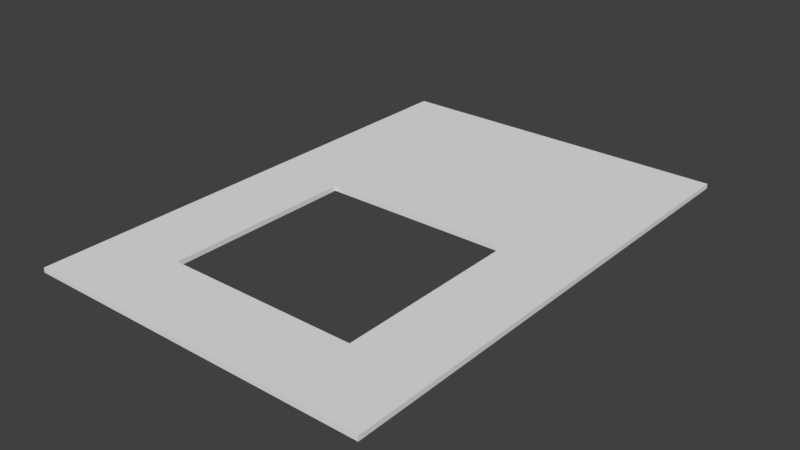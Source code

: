 # Source: SwimmingPoolRoomFloor_26x18x0.25.blend  (saved by Blender 2.79.0; exported with 4.5.12 LTS)
import bpy
from mathutils import Matrix  # noqa: F401  (used for matrix-valued properties, if any)

bpy.ops.wm.read_factory_settings(use_empty=True)
scene = bpy.context.scene
scene.name = 'Scene'

# ---- collections
col_collection_1 = bpy.data.collections.new('Collection 1'); scene.collection.children.link(col_collection_1)

# ---- materials (node trees are filled in below, after node groups)
mat_pooltilesbrown1 = bpy.data.materials.new('PoolTilesBrown1')
mat_pooltilesbrown1.alpha_threshold = 0.0
mat_pooltilesbrown1.use_transparent_shadow = False
mat_pooltilesbrown1.roughness = 0.5
mat_pooltilesbrown1.line_color = (0.0, 0.0, 0.0, 1.0)

# ---- material node trees

# ---- world
world_world = bpy.data.worlds.new('World'); scene.world = world_world
world_world.color = (0.05088, 0.05088, 0.05088)
world_world.use_sun_shadow = False
world_world.sun_shadow_jitter_overblur = 0.0
world_world.cycles.sampling_method = 'MANUAL'

# ---- meshes
me_swimmingpoolroomfloor_26x18x0_25 = bpy.data.meshes.new('SwimmingPoolRoomFloor_26x18x0.25')
me_swimmingpoolroomfloor_26x18x0_25.from_pydata([(0.0, 0.0, 0.0), (0.0, 0.25, -1.093e-08), (18.0, 0.0, 0.0), (18.0, 0.25, -1.093e-08), (18.0, 1.136e-06, 26.0), (18.0, 0.25, 26.0), (0.0, 1.136e-06, 26.0), (0.0, 0.25, 26.0), (18.0, 0.25, 22.0), (18.0, 0.25, 12.0), (18.0, 3.788e-07, 12.0), (18.0, 7.577e-07, 22.0), (0.0, 3.788e-07, 12.0), (0.0, 7.577e-07, 22.0), (0.0, 0.25, 12.0), (0.0, 0.25, 22.0), (4.0, 0.25, 12.0), (14.0, 0.25, 12.0), (4.0, 0.25, 22.0), (14.0, 0.25, 22.0), (14.0, 3.788e-07, 12.0), (4.0, -1.894e-07, 12.0), (14.0, 7.577e-07, 22.0), (4.0, 1.894e-07, 22.0)], [], [(1, 3, 2, 0), (8, 5, 4, 11), (5, 7, 6, 4), (15, 13, 6, 7), (13, 23, 22, 11, 4, 6), (8, 19, 18, 15, 7, 5), (3, 1, 14, 16, 17, 9), (16, 14, 15, 18), (0, 2, 10, 20, 21, 12), (20, 10, 11, 22), (1, 0, 12, 14), (14, 12, 13, 15), (3, 9, 10, 2), (9, 8, 11, 10), (12, 21, 23, 13), (16, 21, 20, 17), (9, 17, 19, 8), (23, 21, 16, 18), (22, 19, 17, 20), (18, 19, 22, 23)])
_uv = me_swimmingpoolroomfloor_26x18x0_25.uv_layers.new(name='UVMap')
_uv.uv.foreach_set('vector', [0.9932, 1.0, 0.9932, 0.5, 1.0, 0.5, 1.0, 1.0, 0.9932, 0.6111, 0.9932, 0.7222, 0.9864, 0.7222, 0.9864, 0.6111, 1.0, 0.0, 1.0, 0.5, 0.9932, 0.5, 0.9932, 0.0, 0.9864, 0.1111, 0.9796, 0.1111, 0.9796, 0.0, 0.9864, 0.0, 0.4898, 0.1111, 0.381, 0.1111, 0.1088, 0.1111, 0.0, 0.1111, 0.0, 5.298e-08, 0.4898, 0.0, 3.757, 0.739, 2.502, 0.739, -0.6377, 0.739, -1.893, 0.739, -1.893, -0.5167, 3.757, -0.5167, 3.391, 2.261, -2.391, 2.261, -2.391, -1.594, -1.106, -1.594, 2.106, -1.594, 3.391, -1.594, -0.5246, -1.117, 0.7693, -1.117, 0.7693, 2.117, -0.5246, 2.117, 0.4898, 0.7222, 5.19e-08, 0.7222, 0.0, 0.3889, 0.1088, 0.3889, 0.381, 0.3889, 0.4898, 0.3889, 0.1088, 0.3889, 0.0, 0.3889, 0.0, 0.1111, 0.1088, 0.1111, 0.9864, 0.7222, 0.9796, 0.7222, 0.9796, 0.3889, 0.9864, 0.3889, 0.9864, 0.3889, 0.9796, 0.3889, 0.9796, 0.1111, 0.9864, 0.1111, 0.9932, 0.0, 0.9932, 0.3333, 0.9864, 0.3333, 0.9864, 3.725e-10, 0.9932, 0.3333, 0.9932, 0.6111, 0.9864, 0.6111, 0.9864, 0.3333, 0.4898, 0.3889, 0.381, 0.3889, 0.381, 0.1111, 0.4898, 0.1111, -0.8387, 0.04598, -0.8387, -0.02095, 1.839, -0.02095, 1.839, 0.04598, -0.4424, -1.079, 0.8206, -1.079, 0.8206, 2.079, -0.4424, 2.079, -0.01419, 1.568, -0.01419, -0.5683, 0.03922, -0.5683, 0.03922, 1.568, 0.0518, 2.071, -0.02677, 2.071, -0.02677, -1.071, 0.05179, -1.071, -1.504, -0.03758, 2.504, -0.03758, 2.504, 0.06261, -1.504, 0.06261])
me_swimmingpoolroomfloor_26x18x0_25.materials.append(mat_pooltilesbrown1)
me_swimmingpoolroomfloor_26x18x0_25.use_remesh_preserve_volume = False
me_swimmingpoolroomfloor_26x18x0_25.use_remesh_preserve_attributes = False
me_swimmingpoolroomfloor_26x18x0_25.use_mirror_vertex_groups = False
me_swimmingpoolroomfloor_26x18x0_25.update()

# ---- objects
ob_swimmingpoolroomfloor_26x18x0_25 = bpy.data.objects.new('SwimmingPoolRoomFloor_26x18x0.25', me_swimmingpoolroomfloor_26x18x0_25)

# ---- transforms, parenting, visibility, modifiers, constraints
ob_swimmingpoolroomfloor_26x18x0_25.location = (0.0, 0.0, 0.0)
ob_swimmingpoolroomfloor_26x18x0_25.rotation_euler = (1.571, 0.0, 0.0)
ob_swimmingpoolroomfloor_26x18x0_25.lock_rotations_4d = False
ob_swimmingpoolroomfloor_26x18x0_25.empty_display_type = 'ARROWS'
ob_swimmingpoolroomfloor_26x18x0_25.lineart.crease_threshold = 0.0

# ---- collection membership
col_collection_1.objects.link(ob_swimmingpoolroomfloor_26x18x0_25)

# ---- scene / render settings (as saved in the file)
scene.frame_start = 1; scene.frame_end = 250; scene.frame_set(79)
scene.render.engine = 'BLENDER_EEVEE_NEXT'
scene.render.resolution_percentage = 50
scene.render.dither_intensity = 0.0
scene.cycles.use_denoising = False
scene.cycles.samples = 128
scene.cycles.sampling_pattern = 'TABULATED_SOBOL'
scene.cycles.use_adaptive_sampling = False
scene.cycles.use_light_tree = False
scene.cycles.blur_glossy = 0.0
scene.cycles.sample_clamp_indirect = 0.0
scene.view_settings.view_transform = 'Standard'
bpy.context.view_layer.update()

# ---- added for rendering (the .blend has no active camera and no usable light): camera, sun
cam_auto = bpy.data.cameras.new('AutoCamera')
cam_auto.lens = 50.0
cam_auto.sensor_width = 36.0
cam_auto.clip_end = 1000.0
ob_auto_camera = bpy.data.objects.new('AutoCamera', cam_auto)
scene.collection.objects.link(ob_auto_camera)
ob_auto_camera.location = (38.2591, -48.1109, 23.5323)
ob_auto_camera.rotation_euler = (1.09748, -7.21219e-08, 0.694738)
scene.camera = ob_auto_camera
light_auto_sun = bpy.data.lights.new('AutoSun', 'SUN')
light_auto_sun.energy = 3.0
light_auto_sun.angle = 0.0523599
ob_auto_sun = bpy.data.objects.new('AutoSun', light_auto_sun)
scene.collection.objects.link(ob_auto_sun)
ob_auto_sun.rotation_euler = (0.872665, 0.174533, 0.523599)
bpy.context.view_layer.update()
